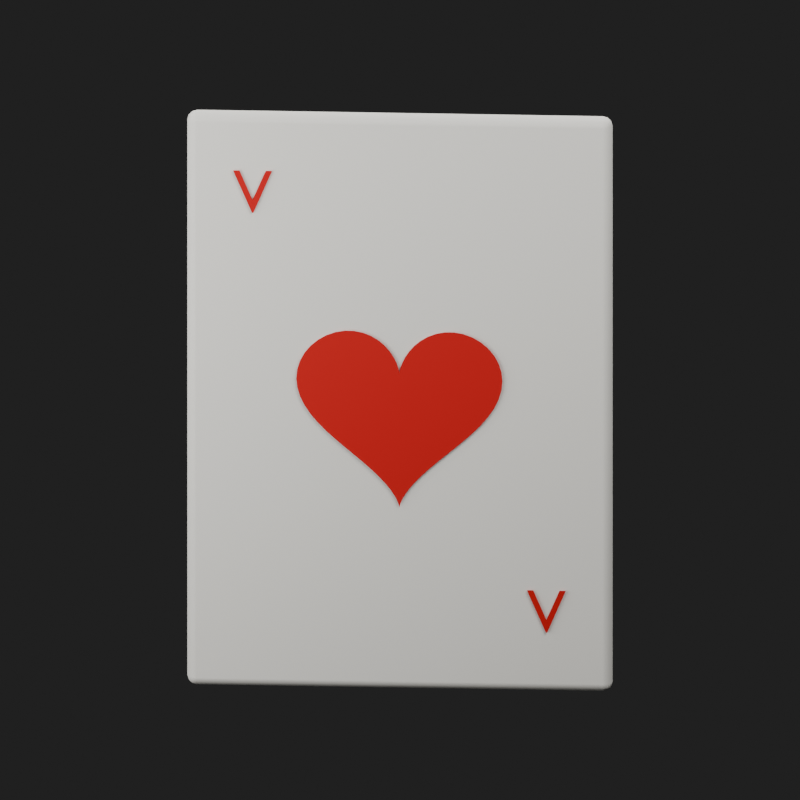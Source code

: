 # Source: party-card.blend  (saved by Blender 4.5.92; exported with 4.5.12 LTS)
import bpy
from mathutils import Matrix  # noqa: F401  (used for matrix-valued properties, if any)

bpy.ops.wm.read_factory_settings(use_empty=True)
scene = bpy.context.scene
scene.name = 'Scene'

# ---- materials (node trees are filled in below, after node groups)
mat_cream = bpy.data.materials.new('Cream')
mat_cream.diffuse_color = (0.98, 0.96, 0.89, 1.0)
mat_blue = bpy.data.materials.new('Blue')
mat_blue.diffuse_color = (0.24, 0.62, 0.88, 1.0)
mat_red = bpy.data.materials.new('Red')
mat_red.diffuse_color = (0.65, 0.0, 0.0, 1.0)

# ---- material node trees
mat_cream.use_nodes = True; mat_cream.node_tree.nodes.clear()
_N = mat_cream.node_tree.nodes; _L = mat_cream.node_tree.links
n0 = _N.new('ShaderNodeBsdfPrincipled'); n0.name = 'Principled BSDF'; n0.location = (-200, 100)
n0.inputs[0].default_value = (0.98, 0.96, 0.89, 1.0)
n0.inputs[2].default_value = 0.8
n1 = _N.new('ShaderNodeOutputMaterial'); n1.name = 'Material Output'; n1.location = (200, 100)
_L.new(n0.outputs[0], n1.inputs[0])
n1.is_active_output = True
mat_blue.use_nodes = True; mat_blue.node_tree.nodes.clear()
_N = mat_blue.node_tree.nodes; _L = mat_blue.node_tree.links
n0 = _N.new('ShaderNodeBsdfPrincipled'); n0.name = 'Principled BSDF'; n0.location = (-200, 100)
n0.inputs[0].default_value = (0.24, 0.62, 0.88, 1.0)
n0.inputs[2].default_value = 0.8
n1 = _N.new('ShaderNodeOutputMaterial'); n1.name = 'Material Output'; n1.location = (200, 100)
_L.new(n0.outputs[0], n1.inputs[0])
n1.is_active_output = True
mat_red.use_nodes = True; mat_red.node_tree.nodes.clear()
_N = mat_red.node_tree.nodes; _L = mat_red.node_tree.links
n0 = _N.new('ShaderNodeBsdfPrincipled'); n0.name = 'Principled BSDF'; n0.location = (-200, 100)
n0.inputs[0].default_value = (0.65, 0.0, 0.0, 1.0)
n0.inputs[2].default_value = 0.8
n1 = _N.new('ShaderNodeOutputMaterial'); n1.name = 'Material Output'; n1.location = (200, 100)
_L.new(n0.outputs[0], n1.inputs[0])
n1.is_active_output = True

# ---- world
world_world = bpy.data.worlds.new('World'); scene.world = world_world
world_world.use_nodes = True; world_world.node_tree.nodes.clear()
_N = world_world.node_tree.nodes; _L = world_world.node_tree.links
n0 = _N.new('ShaderNodeBackground'); n0.name = 'Background'; n0.location = (-200, 100)
n0.inputs[0].default_value = (0.05, 0.05, 0.05, 1.0)
n0.inputs[1].default_value = 0.4
n1 = _N.new('ShaderNodeOutputWorld'); n1.name = 'World Output'; n1.location = (200, 100)
_L.new(n0.outputs[0], n1.inputs[0])
n1.is_active_output = True

# ---- cameras
cam_camera = bpy.data.cameras.new('Camera')
cam_camera.type = 'ORTHO'
cam_camera.ortho_scale = 3.1

# ---- lights
light_area = bpy.data.lights.new('Area', 'AREA')
light_area.energy = 350.0
light_area.size = 4.0
light_area.size_y = 1.0
light_area_001 = bpy.data.lights.new('Area.001', 'AREA')
light_area_001.energy = 150.0
light_area_001.size = 4.0
light_area_001.size_y = 1.0
light_area_002 = bpy.data.lights.new('Area.002', 'AREA')
light_area_002.energy = 250.0
light_area_002.size = 4.0
light_area_002.size_y = 1.0

# ---- meshes
me_cube = bpy.data.meshes.new('Cube')
me_cube.from_pydata([(-0.825, -0.0375, -1.175), (-0.825, -0.0375, 1.175), (-0.825, 0.0375, -1.175), (-0.825, 0.0375, 1.175), (0.825, -0.0375, -1.175), (0.825, -0.0375, 1.175), (0.825, 0.0375, -1.175), (0.825, 0.0375, 1.175)], [], [(0, 1, 3, 2), (2, 3, 7, 6), (6, 7, 5, 4), (4, 5, 1, 0), (2, 6, 4, 0), (7, 3, 1, 5)])
_uv = me_cube.uv_layers.new(name='UVMap')
_uv.uv.foreach_set('vector', [0.375, 0.0, 0.625, 0.0, 0.625, 0.25, 0.375, 0.25, 0.375, 0.25, 0.625, 0.25, 0.625, 0.5, 0.375, 0.5, 0.375, 0.5, 0.625, 0.5, 0.625, 0.75, 0.375, 0.75, 0.375, 0.75, 0.625, 0.75, 0.625, 1.0, 0.375, 1.0, 0.125, 0.5, 0.375, 0.5, 0.375, 0.75, 0.125, 0.75, 0.625, 0.5, 0.875, 0.5, 0.875, 0.75, 0.625, 0.75])
me_cube.materials.append(mat_cream)
me_cube.update()
me_cube_001 = bpy.data.meshes.new('Cube.001')
me_cube_001.from_pydata([(-0.74, -0.0045, -1.085), (-0.74, -0.0045, 1.085), (-0.74, 0.0045, -1.085), (-0.74, 0.0045, 1.085), (0.74, -0.0045, -1.085), (0.74, -0.0045, 1.085), (0.74, 0.0045, -1.085), (0.74, 0.0045, 1.085)], [], [(0, 1, 3, 2), (2, 3, 7, 6), (6, 7, 5, 4), (4, 5, 1, 0), (2, 6, 4, 0), (7, 3, 1, 5)])
_uv = me_cube_001.uv_layers.new(name='UVMap')
_uv.uv.foreach_set('vector', [0.375, 0.0, 0.625, 0.0, 0.625, 0.25, 0.375, 0.25, 0.375, 0.25, 0.625, 0.25, 0.625, 0.5, 0.375, 0.5, 0.375, 0.5, 0.625, 0.5, 0.625, 0.75, 0.375, 0.75, 0.375, 0.75, 0.625, 0.75, 0.625, 1.0, 0.375, 1.0, 0.125, 0.5, 0.375, 0.5, 0.375, 0.75, 0.125, 0.75, 0.625, 0.5, 0.875, 0.5, 0.875, 0.75, 0.625, 0.75])
me_cube_001.materials.append(mat_blue)
me_cube_001.update()
me_heart = bpy.data.meshes.new('Heart')
me_heart.from_pydata([(0.0, -0.047, 0.125), (0.0001932, -0.047, 0.1281), (0.001531, -0.047, 0.1373), (0.005089, -0.047, 0.1519), (0.0118, -0.047, 0.1709), (0.02242, -0.047, 0.1927), (0.03743, -0.047, 0.216), (0.05706, -0.047, 0.239), (0.08123, -0.047, 0.26), (0.1096, -0.047, 0.2775), (0.1414, -0.047, 0.2902), (0.1759, -0.047, 0.297), (0.2118, -0.047, 0.2974), (0.2479, -0.047, 0.2911), (0.2829, -0.047, 0.2781), (0.3154, -0.047, 0.259), (0.3441, -0.047, 0.2343), (0.3678, -0.047, 0.205), (0.3854, -0.047, 0.1722), (0.3963, -0.047, 0.1369), (0.4, -0.047, 0.1), (0.3963, -0.047, 0.06251), (0.3854, -0.047, 0.02512), (0.3678, -0.047, -0.01166), (0.3441, -0.047, -0.04748), (0.3154, -0.047, -0.08218), (0.2829, -0.047, -0.1157), (0.2479, -0.047, -0.1482), (0.2118, -0.047, -0.1797), (0.1759, -0.047, -0.2104), (0.1414, -0.047, -0.2402), (0.1096, -0.047, -0.269), (0.08123, -0.047, -0.2968), (0.05706, -0.047, -0.3231), (0.03743, -0.047, -0.3475), (0.02242, -0.047, -0.3695), (0.0118, -0.047, -0.3886), (0.005089, -0.047, -0.4041), (0.001531, -0.047, -0.4156), (0.0001932, -0.047, -0.4226), (0.0, -0.047, -0.425), (-0.0001932, -0.047, -0.4226), (-0.001531, -0.047, -0.4156), (-0.005089, -0.047, -0.4041), (-0.0118, -0.047, -0.3886), (-0.02242, -0.047, -0.3695), (-0.03743, -0.047, -0.3475), (-0.05706, -0.047, -0.3231), (-0.08123, -0.047, -0.2968), (-0.1096, -0.047, -0.269), (-0.1414, -0.047, -0.2402), (-0.1759, -0.047, -0.2104), (-0.2118, -0.047, -0.1797), (-0.2479, -0.047, -0.1482), (-0.2829, -0.047, -0.1157), (-0.3154, -0.047, -0.08218), (-0.3441, -0.047, -0.04748), (-0.3678, -0.047, -0.01166), (-0.3854, -0.047, 0.02512), (-0.3963, -0.047, 0.06251), (-0.4, -0.047, 0.1), (-0.3963, -0.047, 0.1369), (-0.3854, -0.047, 0.1722), (-0.3678, -0.047, 0.205), (-0.3441, -0.047, 0.2343), (-0.3154, -0.047, 0.259), (-0.2829, -0.047, 0.2781), (-0.2479, -0.047, 0.2911), (-0.2118, -0.047, 0.2974), (-0.1759, -0.047, 0.297), (-0.1414, -0.047, 0.2902), (-0.1096, -0.047, 0.2775), (-0.08123, -0.047, 0.26), (-0.05706, -0.047, 0.239), (-0.03743, -0.047, 0.216), (-0.02242, -0.047, 0.1927), (-0.0118, -0.047, 0.1709), (-0.005089, -0.047, 0.1519), (-0.001531, -0.047, 0.1373), (-0.0001932, -0.047, 0.1281)], [], [(0, 1, 2, 3, 4, 5, 6, 7, 8, 9, 10, 11, 12, 13, 14, 15, 16, 17, 18, 19, 20, 21, 22, 23, 24, 25, 26, 27, 28, 29, 30, 31, 32, 33, 34, 35, 36, 37, 38, 39, 40, 41, 42, 43, 44, 45, 46, 47, 48, 49, 50, 51, 52, 53, 54, 55, 56, 57, 58, 59, 60, 61, 62, 63, 64, 65, 66, 67, 68, 69, 70, 71, 72, 73, 74, 75, 76, 77, 78, 79)])
me_heart.materials.append(mat_red)
me_heart.update()

# ---- curves / text
txt_text = bpy.data.curves.new('Text', 'FONT')
txt_text.dimensions = '2D'
txt_text.body = 'V'
txt_text.materials.append(mat_red)
txt_text.extrude = 0.001
txt_text.align_x = 'CENTER'
txt_text.align_y = 'CENTER'
txt_text.size = 0.25
txt_text_001 = bpy.data.curves.new('Text.001', 'FONT')
txt_text_001.dimensions = '2D'
txt_text_001.body = 'V'
txt_text_001.materials.append(mat_red)
txt_text_001.extrude = 0.001
txt_text_001.align_x = 'CENTER'
txt_text_001.align_y = 'CENTER'
txt_text_001.size = 0.25
txt_text_002 = bpy.data.curves.new('Text.002', 'FONT')
txt_text_002.dimensions = '2D'
txt_text_002.body = 'V'
txt_text_002.materials.append(mat_cream)
txt_text_002.extrude = 0.001
txt_text_002.align_x = 'CENTER'
txt_text_002.align_y = 'CENTER'
txt_text_002.size = 0.7

# ---- objects
ob_card_rotation_and_bob = bpy.data.objects.new('Card rotation and bob', None)
ob_simple_thick_playing_card = bpy.data.objects.new('Simple thick playing card', me_cube)
ob_blue_reverse = bpy.data.objects.new('Blue reverse', me_cube_001)
ob_text = bpy.data.objects.new('Text', txt_text)
ob_text_001 = bpy.data.objects.new('Text.001', txt_text_001)
ob_heart = bpy.data.objects.new('Heart', me_heart)
ob_text_002 = bpy.data.objects.new('Text.002', txt_text_002)
ob_camera = bpy.data.objects.new('Camera', cam_camera)
ob_area = bpy.data.objects.new('Area', light_area)
ob_area_001 = bpy.data.objects.new('Area.001', light_area_001)
ob_area_002 = bpy.data.objects.new('Area.002', light_area_002)

# ---- transforms, parenting, visibility, modifiers, constraints
ob_card_rotation_and_bob.location = (0.0, 0.0, 0.0)
ob_simple_thick_playing_card.parent = ob_card_rotation_and_bob
ob_simple_thick_playing_card.location = (0.0, 0.0, 0.0)
_m = ob_simple_thick_playing_card.modifiers.new('Soft corners', 'BEVEL')
_m.width = 0.065
_m.width_pct = 0.065
_m.segments = 3
_m = ob_simple_thick_playing_card.modifiers.new('Normals', 'WEIGHTED_NORMAL')
ob_blue_reverse.parent = ob_card_rotation_and_bob
ob_blue_reverse.location = (0.0, 0.04, 0.0)
_m = ob_blue_reverse.modifiers.new('Soft corners', 'BEVEL')
_m.width = 0.045
_m.width_pct = 0.045
_m.segments = 3
_m = ob_blue_reverse.modifiers.new('Normals', 'WEIGHTED_NORMAL')
ob_text.parent = ob_card_rotation_and_bob
ob_text.location = (-0.57, -0.045, 0.85)
ob_text.rotation_euler = (1.571, 0.0, 0.0)
ob_text_001.parent = ob_card_rotation_and_bob
ob_text_001.location = (0.57, -0.045, -0.85)
ob_text_001.rotation_euler = (1.571, 0.0, 0.0)
ob_heart.parent = ob_card_rotation_and_bob
ob_heart.location = (0.0, 0.0, 0.0)
ob_text_002.parent = ob_card_rotation_and_bob
ob_text_002.location = (0.0, 0.047, 0.0)
ob_text_002.rotation_euler = (-1.571, 0.0, 3.142)
ob_camera.location = (0.35, -7.0, 2.4)
ob_camera.rotation_euler = (1.241, 3.201e-09, 0.04996)
ob_area.location = (3.0, -4.0, 5.0)
ob_area.rotation_euler = (0.7854, 7.115e-08, 0.6435)
ob_area_001.location = (-3.0, -2.0, 1.0)
ob_area_001.rotation_euler = (1.3, -1.04e-07, -0.9828)
ob_area_002.location = (0.0, 3.0, 4.0)
ob_area_002.rotation_euler = (0.6435, -5.245e-08, -3.142)

# ---- collection membership
scene.collection.objects.link(ob_card_rotation_and_bob)
scene.collection.objects.link(ob_simple_thick_playing_card)
scene.collection.objects.link(ob_blue_reverse)
scene.collection.objects.link(ob_text)
scene.collection.objects.link(ob_text_001)
scene.collection.objects.link(ob_heart)
scene.collection.objects.link(ob_text_002)
scene.collection.objects.link(ob_camera)
scene.collection.objects.link(ob_area)
scene.collection.objects.link(ob_area_001)
scene.collection.objects.link(ob_area_002)

# ---- scene / render settings (as saved in the file)
scene.camera = ob_camera
scene.frame_start = 1; scene.frame_end = 64; scene.frame_set(1)
scene.render.engine = 'CYCLES'
scene.render.resolution_x = 400
scene.render.resolution_y = 400
scene.render.fps = 8
scene.render.film_transparent = True
scene.cycles.samples = 12
bpy.context.view_layer.update()
